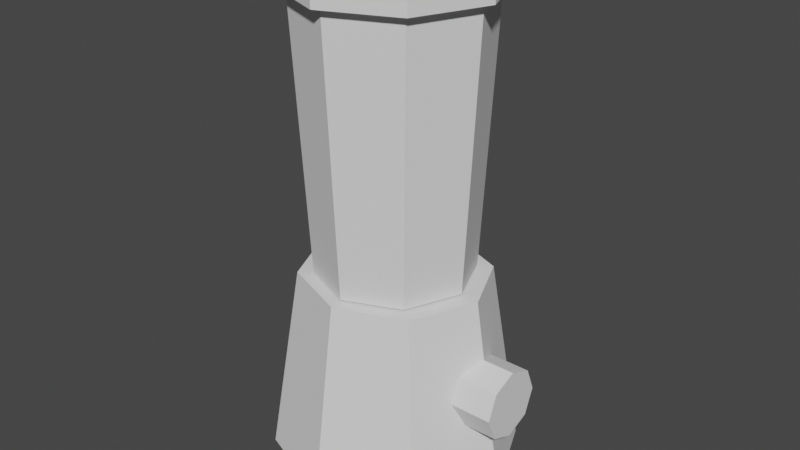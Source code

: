 # Source: Liquidificador.blend  (saved by Blender 2.83.19; exported with 4.5.12 LTS)
import bpy
from mathutils import Matrix  # noqa: F401  (used for matrix-valued properties, if any)

bpy.ops.wm.read_factory_settings(use_empty=True)
scene = bpy.context.scene
scene.name = 'Scene'

# ---- collections
col_collection = bpy.data.collections.new('Collection'); scene.collection.children.link(col_collection)

# ---- world
world_world = bpy.data.worlds.new('World'); scene.world = world_world
world_world.use_nodes = True; world_world.node_tree.nodes.clear()
_N = world_world.node_tree.nodes; _L = world_world.node_tree.links
n0 = _N.new('ShaderNodeOutputWorld'); n0.name = 'World Output'; n0.location = (300, 300)
n1 = _N.new('ShaderNodeBackground'); n1.name = 'Background'; n1.location = (10, 300)
n1.inputs[0].default_value = (0.05088, 0.05088, 0.05088, 1.0)
_L.new(n1.outputs[0], n0.inputs[0])
n0.is_active_output = True
world_world.color = (0.05088, 0.05088, 0.05088)
world_world.use_sun_shadow = False
world_world.sun_shadow_jitter_overblur = 0.0

# ---- meshes
me_cylinder_017 = bpy.data.meshes.new('Cylinder.017')
me_cylinder_017.from_pydata([(6.019e-07, 0.847, -2.508), (0.0, 1.0, 0.4733), (0.5989, 0.5989, -2.508), (0.7071, 0.7071, 0.4733), (0.847, 6.455e-06, -2.508), (1.0, -4.371e-08, 0.4733), (0.5989, -0.5989, -2.508), (0.7071, -0.7071, 0.4733), (5.278e-07, -0.847, -2.508), (-8.742e-08, -1.0, 0.4733), (-0.5989, -0.5989, -2.508), (-0.7071, -0.7071, 0.4733), (-0.847, 6.502e-06, -2.508), (-1.0, 1.193e-08, 0.4733), (-0.5989, 0.5989, -2.508), (-0.7071, 0.7071, 0.4733), (0.7071, 0.7071, 0.8252), (7.418e-09, 1.0, 0.8252), (1.0, -4.371e-08, 0.8252), (0.7071, -0.7071, 0.8252), (-8.001e-08, -1.0, 0.8252), (-0.7071, -0.7071, 0.8252), (-1.0, 1.193e-08, 0.8252), (-0.7071, 0.7071, 0.8252), (0.7881, 0.7881, 0.4531), (-4.372e-07, 1.115, 0.4531), (1.115, 1.7e-06, 0.4531), (0.7881, -0.7881, 0.4531), (-5.346e-07, -1.115, 0.4531), (-0.7881, -0.7881, 0.4531), (-1.115, 1.762e-06, 0.4531), (-0.7881, 0.7881, 0.4531), (0.7881, 0.7881, 0.8454), (-4.289e-07, 1.115, 0.8454), (1.115, 1.7e-06, 0.8454), (0.7881, -0.7881, 0.8454), (-5.263e-07, -1.115, 0.8454), (-0.7881, -0.7881, 0.8454), (-1.115, 1.762e-06, 0.8454), (-0.7881, 0.7881, 0.8454), (4.012e-07, 0.898, -1.514), (2.006e-07, 0.949, -0.5203), (0.671, 0.671, -0.5203), (0.635, 0.635, -1.514), (0.949, 2.123e-06, -0.5203), (0.898, 4.289e-06, -1.514), (0.671, -0.671, -0.5203), (0.635, -0.635, -1.514), (1.177e-07, -0.949, -0.5203), (3.227e-07, -0.898, -1.514), (-0.671, -0.671, -0.5203), (-0.635, -0.635, -1.514), (-0.949, 2.175e-06, -0.5203), (-0.898, 4.339e-06, -1.514), (-0.671, 0.671, -0.5203), (-0.635, 0.635, -1.514), (2.264e-07, 0.9424, -0.6482), (0.6664, 0.6664, -0.6482), (0.9424, 2.401e-06, -0.6482), (0.6664, -0.6664, -0.6482), (1.441e-07, -0.9424, -0.6482), (-0.6664, -0.6664, -0.6482), (-0.9424, 2.454e-06, -0.6482), (-0.6664, 0.6664, -0.6482), (0.6401, 0.6401, -1.372), (0.9053, 3.98e-06, -1.372), (0.6401, -0.6401, -1.372), (2.935e-07, -0.9053, -1.372), (-0.6401, -0.6401, -1.372), (-0.9053, 4.03e-06, -1.372), (-0.6401, 0.6401, -1.372), (3.726e-07, 0.9053, -1.372), (0.131, 0.7927, -2.508), (0.1547, 0.9359, 0.4733), (0.1547, 0.9359, 0.8252), (0.1724, 1.043, 0.4531), (0.1724, 1.043, 0.8454), (0.1389, 0.8405, -1.514), (0.1468, 0.8882, -0.5203), (0.1458, 0.882, -0.6482), (0.14, 0.8473, -1.372), (-0.1242, 0.7955, -2.508), (-0.1466, 0.9393, 0.4733), (-0.1466, 0.9393, 0.8252), (-0.1634, 1.047, 0.4531), (-0.1634, 1.047, 0.8454), (-0.1316, 0.8435, -1.514), (-0.1391, 0.8914, -0.5203), (-0.1382, 0.8852, -0.6482), (-0.1327, 0.8503, -1.372), (2.264e-07, 1.123, -0.6482), (2.006e-07, 1.13, -0.5203), (-0.1316, 1.024, -1.514), (4.012e-07, 1.079, -1.514), (-0.1391, 1.072, -0.5203), (-0.1382, 1.066, -0.6482), (3.726e-07, 1.086, -1.372), (-0.1327, 1.031, -1.372), (0.1389, 1.021, -1.514), (0.1468, 1.069, -0.5203), (0.1458, 1.063, -0.6482), (0.14, 1.028, -1.372), (2.19e-07, 1.207, -0.6525), (1.932e-07, 1.213, -0.5246), (-0.1316, 1.108, -1.518), (3.938e-07, 1.162, -1.518), (-0.1391, 1.156, -0.5246), (-0.1382, 1.15, -0.6525), (3.652e-07, 1.17, -1.377), (-0.1327, 1.115, -1.377), (0.1389, 1.105, -1.518), (0.1468, 1.153, -0.5246), (0.1458, 1.146, -0.6525), (0.14, 1.112, -1.377), (-0.1382, 1.023, -1.447), (2.264e-07, 1.08, -1.447), (0.1458, 1.019, -1.447), (0.1458, 1.103, -1.451), (-0.1382, 1.106, -1.451), (2.19e-07, 1.163, -1.451), (0.1458, 1.196, -1.052), (2.19e-07, 1.256, -1.052), (2.264e-07, 1.173, -1.048), (0.1458, 1.112, -1.048), (-0.1382, 1.199, -1.052), (-0.1382, 1.116, -1.048)], [], [(78, 73, 3, 42), (42, 3, 5, 44), (44, 5, 7, 46), (46, 7, 9, 48), (48, 9, 11, 50), (50, 11, 13, 52), (73, 1, 25, 75), (52, 13, 15, 54), (87, 82, 1, 41), (0, 72, 2, 4, 6, 8, 10, 12, 14, 81), (16, 74, 17, 83, 23, 22, 21, 20, 19, 18), (82, 15, 31, 84), (7, 5, 26, 27), (22, 23, 39, 38), (21, 22, 38, 37), (11, 9, 28, 29), (20, 21, 37, 36), (15, 13, 30, 31), (28, 27, 35, 36), (31, 30, 38, 39), (26, 24, 32, 34), (29, 28, 36, 37), (84, 31, 39, 85), (75, 25, 33, 76), (27, 26, 34, 35), (30, 29, 37, 38), (83, 17, 33, 85), (74, 16, 32, 76), (13, 11, 29, 30), (16, 18, 34, 32), (9, 7, 27, 28), (18, 19, 35, 34), (19, 20, 36, 35), (5, 3, 24, 26), (81, 86, 40, 0), (77, 40, 93, 98), (12, 53, 55, 14), (62, 52, 54, 63), (10, 51, 53, 12), (61, 50, 52, 62), (8, 49, 51, 10), (60, 48, 50, 61), (6, 47, 49, 8), (59, 46, 48, 60), (4, 45, 47, 6), (58, 44, 46, 59), (2, 43, 45, 4), (57, 42, 44, 58), (72, 77, 43, 2), (79, 78, 42, 57), (80, 79, 57, 64), (64, 57, 58, 65), (65, 58, 59, 66), (66, 59, 60, 67), (67, 60, 61, 68), (68, 61, 62, 69), (69, 62, 63, 70), (89, 88, 56, 71), (71, 80, 101, 96), (53, 69, 70, 55), (51, 68, 69, 53), (49, 67, 68, 51), (47, 66, 67, 49), (45, 65, 66, 47), (43, 64, 65, 45), (77, 80, 64, 43), (78, 79, 100, 99), (71, 56, 79, 80), (88, 87, 94, 95), (0, 40, 77, 72), (17, 74, 76, 33), (24, 75, 76, 32), (3, 73, 75, 24), (41, 1, 73, 78), (55, 70, 89, 86), (70, 63, 88, 89), (63, 54, 87, 88), (14, 55, 86, 81), (23, 83, 85, 39), (25, 84, 85, 33), (1, 82, 84, 25), (54, 15, 82, 87), (97, 96, 108, 109), (123, 122, 115, 116), (93, 92, 104, 105), (99, 100, 112, 111), (86, 89, 97, 92), (89, 71, 96, 97), (80, 77, 98, 101), (41, 78, 99, 91), (40, 86, 92, 93), (56, 88, 95, 90), (79, 56, 90, 100), (87, 41, 91, 94), (107, 106, 103, 102), (104, 109, 108, 105), (105, 108, 113, 110), (102, 103, 111, 112), (92, 97, 109, 104), (94, 91, 103, 106), (96, 101, 113, 108), (98, 93, 105, 110), (95, 94, 106, 107), (121, 120, 117, 119), (101, 98, 110, 113), (91, 99, 111, 103), (116, 115, 119, 117), (115, 114, 118, 119), (120, 123, 116, 117), (124, 121, 119, 118), (125, 124, 118, 114), (122, 125, 114, 115), (90, 95, 125, 122), (95, 107, 124, 125), (107, 102, 121, 124), (112, 100, 123, 120), (102, 112, 120, 121), (100, 90, 122, 123)])
_uv = me_cylinder_017.uv_layers.new(name='UVMap')
_uv.uv.foreach_set('vector', [0.9727, 0.8333, 0.9727, 1.0, 0.875, 1.0, 0.875, 0.8333, 0.875, 0.8333, 0.875, 1.0, 0.75, 1.0, 0.75, 0.8333, 0.75, 0.8333, 0.75, 1.0, 0.625, 1.0, 0.625, 0.8333, 0.625, 0.8333, 0.625, 1.0, 0.5, 1.0, 0.5, 0.8333, 0.5, 0.8333, 0.5, 1.0, 0.375, 1.0, 0.375, 0.8333, 0.375, 0.8333, 0.375, 1.0, 0.25, 1.0, 0.25, 0.8333, 0.9727, 1.0, 1.0, 1.0, 1.0, 1.0, 0.9727, 1.0, 0.25, 0.8333, 0.25, 1.0, 0.125, 1.0, 0.125, 0.8333, 0.02591, 0.8333, 0.02591, 1.0, 0.0, 1.0, 0.0, 0.8333, 0.75, 0.49, 0.7871, 0.4746, 0.9197, 0.4197, 0.99, 0.25, 0.9197, 0.08029, 0.75, 0.01, 0.5803, 0.08029, 0.51, 0.25, 0.5803, 0.4197, 0.7148, 0.4754, 0.4197, 0.4197, 0.2871, 0.4746, 0.25, 0.49, 0.2148, 0.4754, 0.08029, 0.4197, 0.01, 0.25, 0.08029, 0.08029, 0.25, 0.01, 0.4197, 0.08029, 0.49, 0.25, 0.02591, 1.0, 0.125, 1.0, 0.125, 1.0, 0.02591, 1.0, 0.625, 1.0, 0.75, 1.0, 0.75, 1.0, 0.625, 1.0, 0.01, 0.25, 0.08029, 0.4197, 0.08029, 0.4197, 0.01, 0.25, 0.08029, 0.08029, 0.01, 0.25, 0.01, 0.25, 0.08029, 0.08029, 0.375, 1.0, 0.5, 1.0, 0.5, 1.0, 0.375, 1.0, 0.25, 0.01, 0.08029, 0.08029, 0.08029, 0.08029, 0.25, 0.01, 0.125, 1.0, 0.25, 1.0, 0.25, 1.0, 0.125, 1.0, 0.5, 1.0, 0.625, 1.0, 0.625, 1.0, 0.5, 1.0, 0.125, 1.0, 0.25, 1.0, 0.25, 1.0, 0.125, 1.0, 0.75, 1.0, 0.875, 1.0, 0.875, 1.0, 0.75, 1.0, 0.375, 1.0, 0.5, 1.0, 0.5, 1.0, 0.375, 1.0, 0.02591, 1.0, 0.125, 1.0, 0.125, 1.0, 0.02591, 1.0, 0.9727, 1.0, 1.0, 1.0, 1.0, 1.0, 0.9727, 1.0, 0.625, 1.0, 0.75, 1.0, 0.75, 1.0, 0.625, 1.0, 0.25, 1.0, 0.375, 1.0, 0.375, 1.0, 0.25, 1.0, 0.2148, 0.4754, 0.25, 0.49, 0.25, 0.49, 0.2148, 0.4754, 0.2871, 0.4746, 0.4197, 0.4197, 0.4197, 0.4197, 0.2871, 0.4746, 0.25, 1.0, 0.375, 1.0, 0.375, 1.0, 0.25, 1.0, 0.4197, 0.4197, 0.49, 0.25, 0.49, 0.25, 0.4197, 0.4197, 0.5, 1.0, 0.625, 1.0, 0.625, 1.0, 0.5, 1.0, 0.49, 0.25, 0.4197, 0.08029, 0.4197, 0.08029, 0.49, 0.25, 0.4197, 0.08029, 0.25, 0.01, 0.25, 0.01, 0.4197, 0.08029, 0.75, 1.0, 0.875, 1.0, 0.875, 1.0, 0.75, 1.0, 0.02591, 0.5, 0.02591, 0.6667, 0.0, 0.6667, 0.0, 0.5, 0.9727, 0.6667, 1.0, 0.6667, 1.0, 0.6667, 0.9727, 0.6667, 0.25, 0.5, 0.25, 0.6667, 0.125, 0.6667, 0.125, 0.5, 0.25, 0.8119, 0.25, 0.8333, 0.125, 0.8333, 0.125, 0.8119, 0.375, 0.5, 0.375, 0.6667, 0.25, 0.6667, 0.25, 0.5, 0.375, 0.8119, 0.375, 0.8333, 0.25, 0.8333, 0.25, 0.8119, 0.5, 0.5, 0.5, 0.6667, 0.375, 0.6667, 0.375, 0.5, 0.5, 0.8119, 0.5, 0.8333, 0.375, 0.8333, 0.375, 0.8119, 0.625, 0.5, 0.625, 0.6667, 0.5, 0.6667, 0.5, 0.5, 0.625, 0.8119, 0.625, 0.8333, 0.5, 0.8333, 0.5, 0.8119, 0.75, 0.5, 0.75, 0.6667, 0.625, 0.6667, 0.625, 0.5, 0.75, 0.8119, 0.75, 0.8333, 0.625, 0.8333, 0.625, 0.8119, 0.875, 0.5, 0.875, 0.6667, 0.75, 0.6667, 0.75, 0.5, 0.875, 0.8119, 0.875, 0.8333, 0.75, 0.8333, 0.75, 0.8119, 0.9727, 0.5, 0.9727, 0.6667, 0.875, 0.6667, 0.875, 0.5, 0.9727, 0.8119, 0.9727, 0.8333, 0.875, 0.8333, 0.875, 0.8119, 0.9727, 0.6904, 0.9727, 0.8119, 0.875, 0.8119, 0.875, 0.6904, 0.875, 0.6904, 0.875, 0.8119, 0.75, 0.8119, 0.75, 0.6904, 0.75, 0.6904, 0.75, 0.8119, 0.625, 0.8119, 0.625, 0.6904, 0.625, 0.6904, 0.625, 0.8119, 0.5, 0.8119, 0.5, 0.6904, 0.5, 0.6904, 0.5, 0.8119, 0.375, 0.8119, 0.375, 0.6904, 0.375, 0.6904, 0.375, 0.8119, 0.25, 0.8119, 0.25, 0.6904, 0.25, 0.6904, 0.25, 0.8119, 0.125, 0.8119, 0.125, 0.6904, 0.02591, 0.6904, 0.02591, 0.8119, 0.0, 0.8119, 0.0, 0.6904, 1.0, 0.6904, 0.9727, 0.6904, 0.9727, 0.6904, 1.0, 0.6904, 0.25, 0.6667, 0.25, 0.6904, 0.125, 0.6904, 0.125, 0.6667, 0.375, 0.6667, 0.375, 0.6904, 0.25, 0.6904, 0.25, 0.6667, 0.5, 0.6667, 0.5, 0.6904, 0.375, 0.6904, 0.375, 0.6667, 0.625, 0.6667, 0.625, 0.6904, 0.5, 0.6904, 0.5, 0.6667, 0.75, 0.6667, 0.75, 0.6904, 0.625, 0.6904, 0.625, 0.6667, 0.875, 0.6667, 0.875, 0.6904, 0.75, 0.6904, 0.75, 0.6667, 0.9727, 0.6667, 0.9727, 0.6904, 0.875, 0.6904, 0.875, 0.6667, 0.9727, 0.8333, 0.9727, 0.8119, 0.9727, 0.8119, 0.9727, 0.8333, 1.0, 0.6904, 1.0, 0.8119, 0.9727, 0.8119, 0.9727, 0.6904, 0.02591, 0.8119, 0.02591, 0.8333, 0.02591, 0.8333, 0.02591, 0.8119, 1.0, 0.5, 1.0, 0.6667, 0.9727, 0.6667, 0.9727, 0.5, 0.25, 0.49, 0.2871, 0.4746, 0.2871, 0.4746, 0.25, 0.49, 0.875, 1.0, 0.9727, 1.0, 0.9727, 1.0, 0.875, 1.0, 0.875, 1.0, 0.9727, 1.0, 0.9727, 1.0, 0.875, 1.0, 1.0, 0.8333, 1.0, 1.0, 0.9727, 1.0, 0.9727, 0.8333, 0.125, 0.6667, 0.125, 0.6904, 0.02591, 0.6904, 0.02591, 0.6667, 0.125, 0.6904, 0.125, 0.8119, 0.02591, 0.8119, 0.02591, 0.6904, 0.125, 0.8119, 0.125, 0.8333, 0.02591, 0.8333, 0.02591, 0.8119, 0.125, 0.5, 0.125, 0.6667, 0.02591, 0.6667, 0.02591, 0.5, 0.08029, 0.4197, 0.2148, 0.4754, 0.2148, 0.4754, 0.08029, 0.4197, 0.0, 1.0, 0.02591, 1.0, 0.02591, 1.0, 0.0, 1.0, 0.0, 1.0, 0.02591, 1.0, 0.02591, 1.0, 0.0, 1.0, 0.125, 0.8333, 0.125, 1.0, 0.02591, 1.0, 0.02591, 0.8333, 0.02591, 0.6904, 0.0, 0.6904, 0.0, 0.6904, 0.02591, 0.6904, 0.9727, 0.8119, 1.0, 0.8119, 1.0, 0.8119, 0.9727, 0.8119, 0.0, 0.6667, 0.02591, 0.6667, 0.02591, 0.6667, 0.0, 0.6667, 0.9727, 0.8333, 0.9727, 0.8119, 0.9727, 0.8119, 0.9727, 0.8333, 0.02591, 0.6667, 0.02591, 0.6904, 0.02591, 0.6904, 0.02591, 0.6667, 0.02591, 0.6904, 0.0, 0.6904, 0.0, 0.6904, 0.02591, 0.6904, 0.9727, 0.6904, 0.9727, 0.6667, 0.9727, 0.6667, 0.9727, 0.6904, 1.0, 0.8333, 0.9727, 0.8333, 0.9727, 0.8333, 1.0, 0.8333, 0.0, 0.6667, 0.02591, 0.6667, 0.02591, 0.6667, 0.0, 0.6667, 0.0, 0.8119, 0.02591, 0.8119, 0.02591, 0.8119, 0.0, 0.8119, 0.9727, 0.8119, 1.0, 0.8119, 1.0, 0.8119, 0.9727, 0.8119, 0.02591, 0.8333, 0.0, 0.8333, 0.0, 0.8333, 0.02591, 0.8333, 0.02591, 0.8119, 0.02591, 0.8333, 0.0, 0.8333, 0.0, 0.8119, 0.02591, 0.6667, 0.02591, 0.6904, 0.0, 0.6904, 0.0, 0.6667, 1.0, 0.6667, 1.0, 0.6904, 0.9727, 0.6904, 0.9727, 0.6667, 1.0, 0.8119, 1.0, 0.8333, 0.9727, 0.8333, 0.9727, 0.8119, 0.02591, 0.6667, 0.02591, 0.6904, 0.02591, 0.6904, 0.02591, 0.6667, 0.02591, 0.8333, 0.0, 0.8333, 0.0, 0.8333, 0.02591, 0.8333, 1.0, 0.6904, 0.9727, 0.6904, 0.9727, 0.6904, 1.0, 0.6904, 0.9727, 0.6667, 1.0, 0.6667, 1.0, 0.6667, 0.9727, 0.6667, 0.02591, 0.8119, 0.02591, 0.8333, 0.02591, 0.8333, 0.02591, 0.8119, 1.0, 0.8119, 0.9727, 0.8119, 0.9727, 0.8119, 1.0, 0.8119, 0.9727, 0.6904, 0.9727, 0.6667, 0.9727, 0.6667, 0.9727, 0.6904, 1.0, 0.8333, 0.9727, 0.8333, 0.9727, 0.8333, 1.0, 0.8333, 0.9727, 0.8119, 1.0, 0.8119, 1.0, 0.8119, 0.9727, 0.8119, 0.0, 0.8119, 0.02591, 0.8119, 0.02591, 0.8119, 0.0, 0.8119, 0.9727, 0.8119, 0.9727, 0.8119, 0.9727, 0.8119, 0.9727, 0.8119, 0.02591, 0.8119, 0.0, 0.8119, 0.0, 0.8119, 0.02591, 0.8119, 0.02591, 0.8119, 0.02591, 0.8119, 0.02591, 0.8119, 0.02591, 0.8119, 0.0, 0.8119, 0.02591, 0.8119, 0.02591, 0.8119, 0.0, 0.8119, 0.0, 0.8119, 0.02591, 0.8119, 0.02591, 0.8119, 0.0, 0.8119, 0.02591, 0.8119, 0.02591, 0.8119, 0.02591, 0.8119, 0.02591, 0.8119, 0.02591, 0.8119, 0.0, 0.8119, 0.0, 0.8119, 0.02591, 0.8119, 0.9727, 0.8119, 0.9727, 0.8119, 0.9727, 0.8119, 0.9727, 0.8119, 1.0, 0.8119, 0.9727, 0.8119, 0.9727, 0.8119, 1.0, 0.8119, 0.9727, 0.8119, 1.0, 0.8119, 1.0, 0.8119, 0.9727, 0.8119])
me_cylinder_017.use_remesh_fix_poles = True
me_cylinder_017.use_remesh_preserve_attributes = False
me_cylinder_017.use_mirror_vertex_groups = False
me_cylinder_017.update()
me_cylinder_018 = bpy.data.meshes.new('Cylinder.018')
me_cylinder_018.from_pydata([(-4.721e-07, 1.07, -1.198), (1.153e-07, 0.9396, 1.241), (0.7564, 0.7564, -1.198), (0.6644, 0.6644, 1.241), (1.07, -3.825e-06, -1.198), (0.9396, 8.81e-07, 1.241), (0.7564, -0.7565, -1.198), (0.6644, -0.6644, 1.241), (-5.639e-07, -1.07, -1.198), (3.312e-08, -0.9396, 1.241), (-0.7565, -0.7565, -1.198), (-0.6644, -0.6644, 1.241), (-1.07, -3.762e-06, -1.198), (-0.9396, 9.333e-07, 1.241), (-0.7565, 0.7564, -1.198), (-0.6644, 0.6644, 1.241), (0.664, -0.001424, -0.2215), (1.346, -0.001424, -0.2215), (0.664, -0.2584, -0.1045), (1.346, -0.2584, -0.1045), (0.664, -0.3649, 0.178), (1.346, -0.3649, 0.178), (0.664, -0.2584, 0.4606), (1.346, -0.2584, 0.4606), (0.664, -0.001424, 0.5776), (1.346, -0.001424, 0.5776), (0.664, 0.2556, 0.4606), (1.346, 0.2556, 0.4606), (0.664, 0.362, 0.178), (1.346, 0.362, 0.178), (0.664, 0.2556, -0.1045), (1.346, 0.2556, -0.1045), (-4.721e-07, 1.247, -1.0), (0.8821, 0.8821, -1.0), (1.247, -3.831e-06, -1.0), (0.8821, -0.8821, -1.0), (-5.811e-07, -1.247, -1.0), (-0.8821, -0.8821, -1.0), (-1.247, -3.762e-06, -1.0), (-0.8821, 0.8821, -1.0)], [], [(32, 1, 3, 33), (33, 3, 5, 34), (34, 5, 7, 35), (35, 7, 9, 36), (36, 9, 11, 37), (37, 11, 13, 38), (3, 1, 15, 13, 11, 9, 7, 5), (38, 13, 15, 39), (39, 15, 1, 32), (0, 2, 4, 6, 8, 10, 12, 14), (16, 17, 19, 18), (18, 19, 21, 20), (20, 21, 23, 22), (22, 23, 25, 24), (24, 25, 27, 26), (26, 27, 29, 28), (19, 17, 31, 29, 27, 25, 23, 21), (28, 29, 31, 30), (30, 31, 17, 16), (16, 18, 20, 22, 24, 26, 28, 30), (2, 0, 32, 33), (4, 2, 33, 34), (6, 4, 34, 35), (8, 6, 35, 36), (10, 8, 36, 37), (12, 10, 37, 38), (14, 12, 38, 39), (0, 14, 39, 32)])
_uv = me_cylinder_018.uv_layers.new(name='UVMap')
_uv.uv.foreach_set('vector', [1.0, 0.5, 1.0, 1.0, 0.875, 1.0, 0.875, 0.5, 0.875, 0.5, 0.875, 1.0, 0.75, 1.0, 0.75, 0.5, 0.75, 0.5, 0.75, 1.0, 0.625, 1.0, 0.625, 0.5, 0.625, 0.5, 0.625, 1.0, 0.5, 1.0, 0.5, 0.5, 0.5, 0.5, 0.5, 1.0, 0.375, 1.0, 0.375, 0.5, 0.375, 0.5, 0.375, 1.0, 0.25, 1.0, 0.25, 0.5, 0.4197, 0.4197, 0.25, 0.49, 0.08029, 0.4197, 0.01, 0.25, 0.08029, 0.08029, 0.25, 0.01, 0.4197, 0.08029, 0.49, 0.25, 0.25, 0.5, 0.25, 1.0, 0.125, 1.0, 0.125, 0.5, 0.125, 0.5, 0.125, 1.0, 0.0, 1.0, 0.0, 0.5, 0.75, 0.4558, 0.8955, 0.3955, 0.9558, 0.25, 0.8955, 0.1045, 0.75, 0.04419, 0.6045, 0.1045, 0.5442, 0.25, 0.6045, 0.3955, 1.0, 0.5, 1.0, 1.0, 0.875, 1.0, 0.875, 0.5, 0.875, 0.5, 0.875, 1.0, 0.75, 1.0, 0.75, 0.5, 0.75, 0.5, 0.75, 1.0, 0.625, 1.0, 0.625, 0.5, 0.625, 0.5, 0.625, 1.0, 0.5, 1.0, 0.5, 0.5, 0.5, 0.5, 0.5, 1.0, 0.375, 1.0, 0.375, 0.5, 0.375, 0.5, 0.375, 1.0, 0.25, 1.0, 0.25, 0.5, 0.4197, 0.4197, 0.25, 0.49, 0.08029, 0.4197, 0.01, 0.25, 0.08029, 0.08029, 0.25, 0.01, 0.4197, 0.08029, 0.49, 0.25, 0.25, 0.5, 0.25, 1.0, 0.125, 1.0, 0.125, 0.5, 0.125, 0.5, 0.125, 1.0, 0.0, 1.0, 0.0, 0.5, 0.75, 0.49, 0.9197, 0.4197, 0.99, 0.25, 0.9197, 0.08029, 0.75, 0.01, 0.5803, 0.08029, 0.51, 0.25, 0.5803, 0.4197, 0.8955, 0.3955, 0.75, 0.4558, 0.75, 0.49, 0.9197, 0.4197, 0.9558, 0.25, 0.8955, 0.3955, 0.9197, 0.4197, 0.99, 0.25, 0.8955, 0.1045, 0.9558, 0.25, 0.99, 0.25, 0.9197, 0.08029, 0.75, 0.04419, 0.8955, 0.1045, 0.9197, 0.08029, 0.75, 0.01, 0.6045, 0.1045, 0.75, 0.04419, 0.75, 0.01, 0.5803, 0.08029, 0.5442, 0.25, 0.6045, 0.1045, 0.5803, 0.08029, 0.51, 0.25, 0.6045, 0.3955, 0.5442, 0.25, 0.51, 0.25, 0.5803, 0.4197, 0.75, 0.4558, 0.6045, 0.3955, 0.5803, 0.4197, 0.75, 0.49])
me_cylinder_018.use_remesh_fix_poles = True
me_cylinder_018.use_remesh_preserve_attributes = False
me_cylinder_018.use_mirror_vertex_groups = False
me_cylinder_018.update()

# ---- objects
ob_cylinder_016 = bpy.data.objects.new('Cylinder.016', me_cylinder_017)
ob_cylinder_017 = bpy.data.objects.new('Cylinder.017', me_cylinder_018)

# ---- transforms, parenting, visibility, modifiers, constraints
ob_cylinder_016.location = (4.518, -1.967, 3.865)
ob_cylinder_016.scale = (0.2884, 0.2884, 0.2884)
ob_cylinder_016.lineart.crease_threshold = 0.0
ob_cylinder_017.location = (4.518, -1.967, 2.796)
ob_cylinder_017.scale = (0.3205, 0.3008, 0.2736)
ob_cylinder_017.lineart.crease_threshold = 0.0

# ---- collection membership
col_collection.objects.link(ob_cylinder_016)
col_collection.objects.link(ob_cylinder_017)

# ---- scene / render settings (as saved in the file)
scene.frame_start = 1; scene.frame_end = 250; scene.frame_set(1)
scene.render.engine = 'BLENDER_EEVEE_NEXT'
scene.cycles.use_denoising = False
scene.cycles.samples = 128
scene.cycles.sampling_pattern = 'TABULATED_SOBOL'
scene.cycles.use_adaptive_sampling = False
scene.cycles.use_light_tree = False
scene.view_settings.view_transform = 'Filmic'
bpy.context.view_layer.update()

# ---- added for rendering (the .blend has no active camera and no usable light): camera, sun
cam_auto = bpy.data.cameras.new('AutoCamera')
cam_auto.lens = 50.0
cam_auto.sensor_width = 36.0
cam_auto.clip_end = 1000.0
ob_auto_camera = bpy.data.objects.new('AutoCamera', cam_auto)
scene.collection.objects.link(ob_auto_camera)
ob_auto_camera.location = (6.37176, -4.17281, 4.75853)
ob_auto_camera.rotation_euler = (1.09748, -7.21219e-08, 0.694738)
scene.camera = ob_auto_camera
light_auto_sun = bpy.data.lights.new('AutoSun', 'SUN')
light_auto_sun.energy = 3.0
light_auto_sun.angle = 0.0523599
ob_auto_sun = bpy.data.objects.new('AutoSun', light_auto_sun)
scene.collection.objects.link(ob_auto_sun)
ob_auto_sun.rotation_euler = (0.872665, 0.174533, 0.523599)
bpy.context.view_layer.update()
